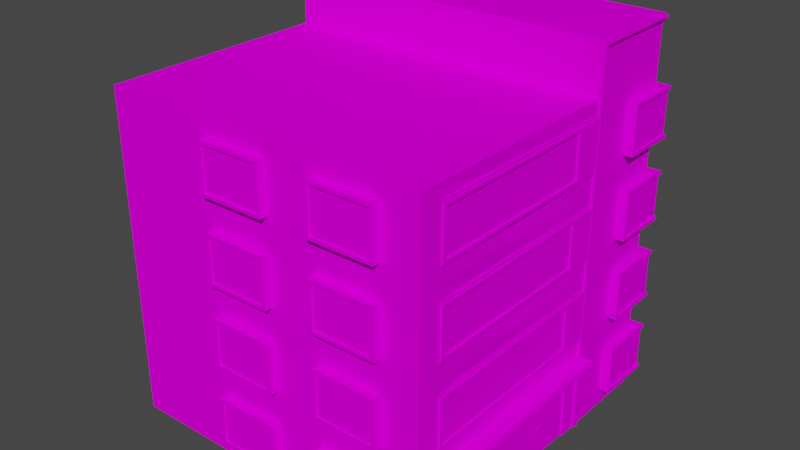 # Source: house15_3.blend  (saved by Blender 2.92.15; exported with 4.5.12 LTS)
import bpy
from mathutils import Matrix  # noqa: F401  (used for matrix-valued properties, if any)

bpy.ops.wm.read_factory_settings(use_empty=True)
scene = bpy.context.scene
scene.name = 'Scene'

# ---- collections
col_collection = bpy.data.collections.new('Collection'); scene.collection.children.link(col_collection)

# ---- images (referenced by path relative to the original .blend; pixels are not part of the script)
import os
ASSET_DIR = os.environ.get("B2B_ASSET_DIR", "")  # directory of the original .blend (textures are referenced by path, not embedded)
HERE = os.path.dirname(os.path.abspath(__file__))  # packed textures are extracted next to this script under _unpacked/

def load_image(name, relpath, width, height, colorspace="sRGB"):
    """Load a texture the original file referenced (path relative to the .blend, or extracted next to this script)."""
    p = next((c for c in (os.path.join(HERE, relpath), os.path.join(ASSET_DIR, relpath)) if relpath and os.path.exists(c)), "")
    if p:
        img = bpy.data.images.load(p, check_existing=True)
        img.name = name
    else:  # same state as the original file: an image datablock whose file is absent (Cycles renders it pink)
        img = bpy.data.images.new(name, width, height)
        img.source = "FILE"
        img.filepath = "//" + (relpath or name)
    img.colorspace_settings.name = colorspace
    return img
img_miamiatlas_png_001 = load_image('MiamiAtlas.png.001', 'MiamiAtlas.png', 1024, 1024, 'sRGB')

# ---- materials (node trees are filled in below, after node groups)
mat_house5 = bpy.data.materials.new('house5')
mat_house5.alpha_threshold = 0.0
mat_house5.use_backface_culling = True
mat_house5.use_transparent_shadow = False
mat_house5.line_color = (0.0, 0.0, 0.0, 1.0)

# ---- material node trees
mat_house5.use_nodes = True; mat_house5.node_tree.nodes.clear()
_N = mat_house5.node_tree.nodes; _L = mat_house5.node_tree.links
n0 = _N.new('ShaderNodeOutputMaterial'); n0.name = 'Material Output'; n0.location = (300, 300)
n1 = _N.new('ShaderNodeBsdfPrincipled'); n1.name = 'Principled BSDF'; n1.location = (10, 300)
n1.distribution = 'GGX'
n1.subsurface_method = 'BURLEY'
n1.inputs[2].default_value = 0.4
n1.inputs[3].default_value = 1.45
n1.inputs[13].default_value = 0.0
n1.inputs[27].default_value = (0.0, 0.0, 0.0, 1.0)
n1.inputs[28].default_value = 1.0
n2 = _N.new('ShaderNodeTexImage'); n2.name = 'Image Texture'; n2.location = (-352, 177)
n2.image = img_miamiatlas_png_001
_L.new(n1.outputs[0], n0.inputs[0])
_L.new(n2.outputs[0], n1.inputs[0])
n0.is_active_output = True

# ---- world
world_world = bpy.data.worlds.new('World'); scene.world = world_world
world_world.use_nodes = True; world_world.node_tree.nodes.clear()
_N = world_world.node_tree.nodes; _L = world_world.node_tree.links
n0 = _N.new('ShaderNodeOutputWorld'); n0.name = 'World Output'; n0.location = (300, 300)
n1 = _N.new('ShaderNodeBackground'); n1.name = 'Background'; n1.location = (10, 300)
n1.inputs[0].default_value = (0.05088, 0.05088, 0.05088, 1.0)
_L.new(n1.outputs[0], n0.inputs[0])
n0.is_active_output = True
world_world.color = (0.05088, 0.05088, 0.05088)
world_world.use_sun_shadow = False
world_world.sun_shadow_jitter_overblur = 0.0

# ---- meshes
me_cube = bpy.data.meshes.new('Cube')
me_cube.from_pydata([(-2.868e-07, 3.15, 0.8989), (-2.177e-21, 0.5, 0.4989), (10.0, 2.5, -0.001133), (10.0, 3.113e-06, -0.001133), (10.0, 2.5, 9.999), (10.0, 7.29e-07, 9.999), (-4.768e-07, 5.0, 9.999), (-2.868e-07, 4.35, 0.8989), (10.0, 5.0, -0.001133), (-2.868e-07, 3.15, 6.099), (-2.868e-07, 4.35, 6.099), (-2.177e-21, 7.29e-07, 3.999), (-2.868e-07, 3.15, 3.499), (-2.868e-07, 4.35, 3.499), (2.5, 2.5, 9.999), (2.5, 2.522e-07, 9.999), (-2.384e-07, 4.4, 9.999), (-2.384e-07, 3.1, 9.999), (-2.384e-07, 3.0, 8.499), (-2.384e-07, 4.5, 8.499), (-2.384e-07, 4.4, 8.599), (-2.384e-07, 3.1, 8.599), (10.0, 11.5, 6.999), (-9.537e-07, 11.5, 6.999), (-0.5, 2.5, 6.999), (-4.768e-07, 5.0, -0.001133), (-2.384e-07, 2.0, 0.4989), (-2.384e-07, 2.0, 3.999), (-4.768e-07, 5.0, 3.499), (-2.384e-07, 2.5, 9.999), (-2.177e-21, -7.015e-07, 9.999), (-2.384e-07, 2.0, 6.499), (-2.177e-21, 2.522e-07, 6.499), (-2.384e-07, 2.0, 2.999), (-2.384e-07, 2.5, 6.999), (-2.177e-21, 0.5, 2.999), (-2.177e-21, 2.522e-07, 6.999), (-2.177e-21, 1.683e-06, -0.001133), (-2.177e-21, 7.29e-07, 3.499), (-0.05, 3.1, 3.499), (-0.05, 3.1, 6.149), (-0.05, 4.4, 3.499), (-0.05, 4.4, 6.149), (-0.05, 4.4, 0.8489), (-0.05, 3.1, 0.8489), (-0.05, 4.5, 3.499), (-0.05, 4.5, 6.149), (-0.05, 4.5, 0.7489), (-0.05, 3.0, 3.499), (-0.05, 3.0, 6.149), (-0.05, 3.0, 0.7489), (-0.05, 3.1, 6.999), (-0.05, 4.4, 6.999), (-0.05, 4.5, 6.999), (-0.05, 3.0, 6.999), (0.05, 3.1, 3.499), (-2.868e-07, 3.1, 6.149), (0.05, 4.4, 3.499), (-2.868e-07, 4.4, 6.149), (-2.868e-07, 4.4, 0.8489), (-2.868e-07, 3.1, 0.8489), (-2.384e-07, 4.5, 3.499), (-2.384e-07, 4.5, 6.149), (-2.384e-07, 4.5, 0.7489), (-2.384e-07, 3.0, 3.499), (-2.384e-07, 3.0, 6.149), (-2.384e-07, 3.0, 0.7489), (-2.384e-07, 4.5, 6.999), (-2.384e-07, 3.0, 6.999), (0.05, 1.95, 0.5489), (0.05, 0.55, 0.5489), (0.05, 0.55, 2.949), (0.05, 1.95, 2.949), (-2.384e-07, 4.5, 9.999), (-2.384e-07, 3.0, 9.999), (-0.3, 4.4, 10.3), (-0.3, 3.1, 10.3), (-0.3, 3.0, 8.499), (-0.3, 4.5, 8.499), (-0.3, 4.4, 8.599), (-0.3, 3.1, 8.599), (-0.3, 4.5, 10.3), (-0.3, 3.0, 10.3), (1.4, 4.4, 9.999), (1.4, 3.1, 9.999), (1.5, 4.5, 9.999), (1.5, 3.0, 9.999), (1.4, 4.4, 10.3), (1.4, 3.1, 10.3), (1.5, 4.5, 10.3), (1.5, 3.0, 10.3), (-0.25, 4.4, 10.25), (-0.25, 3.1, 10.25), (-0.25, 4.4, 8.599), (-0.25, 3.1, 8.599), (1.4, 4.4, 10.25), (1.4, 3.1, 10.25), (-0.5, 2.5, -0.001133), (-0.5, 2.5, 3.499), (-0.05, 2.5, 6.999), (-0.05, 2.522e-07, 6.999), (-0.05, 2.5, 7.199), (-0.05, 2.522e-07, 7.199), (-4.768e-07, 5.0, 7.199), (-2.384e-07, 2.5, 7.199), (-2.177e-21, 2.522e-07, 7.199), (-2.384e-07, 2.5, 3.499), (-2.384e-07, 2.5, -0.001133), (2.5, 2.5, 10.05), (2.5, 2.522e-07, 10.05), (2.3, 2.5, 10.05), (2.3, -2.247e-07, 10.05), (2.3, 5.0, 10.05), (2.3, 2.5, 9.999), (2.3, 2.522e-07, 9.999), (2.3, 5.0, 9.999), (-0.5, 2.3, 6.999), (-0.5, 2.3, -0.001133), (-0.5, 2.3, 3.499), (-2.384e-07, 2.3, 6.999), (-2.384e-07, 2.3, -0.001133), (-2.384e-07, 2.3, 3.499), (3.0, 4.4, 0.03886), (3.0, 3.1, 0.03886), (3.1, 4.5, 0.03886), (3.1, 3.0, 0.03886), (3.0, 4.4, -0.2611), (3.0, 3.1, -0.2611), (3.1, 4.5, -0.2611), (3.1, 3.0, -0.2611), (1.195, 4.4, 0.03886), (1.195, 3.1, 0.03886), (1.095, 4.5, 0.03886), (1.095, 3.0, 0.03886), (1.195, 4.4, -0.2611), (1.195, 3.1, -0.2611), (1.095, 4.5, -0.2611), (1.095, 3.0, -0.2611), (3.0, 4.4, -0.2111), (3.0, 3.1, -0.2111), (1.195, 4.4, -0.2111), (1.195, 3.1, -0.2111), (6.5, 4.4, 0.03886), (6.5, 3.1, 0.03886), (6.6, 4.5, 0.03886), (6.6, 3.0, 0.03886), (6.5, 4.4, -0.2611), (6.5, 3.1, -0.2611), (6.6, 4.5, -0.2611), (6.6, 3.0, -0.2611), (4.695, 4.4, 0.03886), (4.695, 3.1, 0.03886), (4.595, 4.5, 0.03886), (4.595, 3.0, 0.03886), (4.695, 4.4, -0.2611), (4.695, 3.1, -0.2611), (4.595, 4.5, -0.2611), (4.595, 3.0, -0.2611), (6.5, 4.4, -0.2111), (6.5, 3.1, -0.2111), (4.695, 4.4, -0.2111), (4.695, 3.1, -0.2111), (0.05, 7.29e-07, 3.999), (0.05, 2.522e-07, 6.499), (0.05, 2.0, 6.499), (0.05, 2.0, 3.999), (0.05, 2.522e-07, 5.249), (0.05, 2.0, 5.249), (0.05, 2.0, 2.999), (0.05, 0.5, 2.999), (0.05, 2.0, 0.4989), (0.05, 0.5, 0.4989), (0.05, 1.95, 4.049), (0.05, 0.05, 4.049), (0.05, 0.05, 5.149), (0.05, 0.05, 6.449), (0.05, 1.95, 6.449), (0.05, 1.95, 5.149), (0.05, 1.95, 5.349), (0.05, 0.05, 5.349), (-5.253e-07, 5.65, 0.8989), (10.0, 5.0, 9.999), (-7.153e-07, 7.5, 9.999), (-5.253e-07, 6.85, 0.8989), (-5.253e-07, 5.65, 6.099), (-5.253e-07, 6.85, 6.099), (10.0, 7.5, -0.001133), (-5.253e-07, 5.65, 3.499), (-5.253e-07, 6.85, 3.499), (2.5, 5.0, 9.999), (10.0, 11.5, 9.999), (2.5, 11.5, 9.999), (-4.768e-07, 6.9, 9.999), (-4.768e-07, 5.6, 9.999), (-4.768e-07, 5.5, 8.499), (-4.768e-07, 7.0, 8.499), (-4.768e-07, 6.9, 8.599), (-4.768e-07, 5.6, 8.599), (-9.537e-07, 11.5, 9.999), (-2.177e-21, 0.6, 8.599), (-2.177e-21, 2.0, 9.999), (-4.768e-07, 5.0, 6.999), (-0.05, 5.6, 3.499), (-0.05, 5.6, 6.149), (-0.05, 6.9, 3.499), (-0.05, 6.9, 6.149), (-0.05, 6.9, 0.8489), (-0.05, 5.6, 0.8489), (-2.177e-21, 2.0, 8.499), (-0.3, 0.6, 10.3), (-0.05, 7.0, 3.499), (-0.05, 7.0, 6.149), (-0.05, 7.0, 0.7489), (-0.3, 0.5, 8.499), (-0.05, 5.5, 3.499), (-0.05, 5.5, 6.149), (-0.05, 5.5, 0.7489), (-2.177e-21, 0.6, 9.999), (-0.05, 5.6, 6.999), (-0.05, 6.9, 6.999), (-0.05, 7.0, 6.999), (-0.05, 5.5, 6.999), (0.05, 5.6, 3.499), (-5.253e-07, 5.6, 6.149), (0.05, 6.9, 3.499), (-5.253e-07, 6.9, 6.149), (-5.253e-07, 6.9, 0.8489), (-5.253e-07, 5.6, 0.8489), (-2.177e-21, 0.5, 8.499), (-2.177e-21, 0.5, 9.999), (-4.768e-07, 7.0, 3.499), (-4.768e-07, 7.0, 6.149), (-4.768e-07, 7.0, 0.7489), (-0.3, 2.0, 8.499), (-4.768e-07, 5.5, 3.499), (-4.768e-07, 5.5, 6.149), (-4.768e-07, 5.5, 0.7489), (-2.177e-21, 1.9, 9.999), (-4.768e-07, 7.0, 6.999), (-4.768e-07, 5.5, 6.999), (-4.768e-07, 7.0, 9.999), (-4.768e-07, 5.5, 9.999), (-0.3, 6.9, 10.3), (-0.3, 5.6, 10.3), (-0.3, 5.5, 8.499), (-0.3, 7.0, 8.499), (-0.3, 6.9, 8.599), (-0.3, 5.6, 8.599), (-0.3, 7.0, 10.3), (-0.3, 5.5, 10.3), (1.4, 6.9, 9.999), (1.4, 5.6, 9.999), (1.5, 7.0, 9.999), (1.5, 5.5, 9.999), (1.4, 6.9, 10.3), (1.4, 5.6, 10.3), (1.5, 7.0, 10.3), (1.5, 5.5, 10.3), (-0.25, 6.9, 10.25), (-0.25, 5.6, 10.25), (-0.25, 6.9, 8.599), (-0.25, 5.6, 8.599), (1.4, 6.9, 10.25), (1.4, 5.6, 10.25), (-0.05, 5.0, 6.999), (-0.05, 5.0, 7.199), (-7.153e-07, 7.5, 7.199), (2.5, 5.0, 10.05), (2.5, 7.5, 10.05), (2.3, 7.5, 9.999), (3.0, 6.9, 0.03886), (3.0, 5.6, 0.03886), (3.1, 7.0, 0.03886), (3.1, 5.5, 0.03886), (3.0, 6.9, -0.2611), (3.0, 5.6, -0.2611), (3.1, 7.0, -0.2611), (3.1, 5.5, -0.2611), (1.195, 6.9, 0.03886), (1.195, 5.6, 0.03886), (1.095, 7.0, 0.03886), (1.095, 5.5, 0.03886), (1.195, 6.9, -0.2611), (1.195, 5.6, -0.2611), (1.095, 7.0, -0.2611), (1.095, 5.5, -0.2611), (3.0, 6.9, -0.2111), (3.0, 5.6, -0.2111), (1.195, 6.9, -0.2111), (1.195, 5.6, -0.2111), (6.5, 6.9, 0.03886), (6.5, 5.6, 0.03886), (6.6, 7.0, 0.03886), (6.6, 5.5, 0.03886), (6.5, 6.9, -0.2611), (6.5, 5.6, -0.2611), (6.6, 7.0, -0.2611), (6.6, 5.5, -0.2611), (4.695, 6.9, 0.03886), (4.695, 5.6, 0.03886), (4.595, 7.0, 0.03886), (4.595, 5.5, 0.03886), (4.695, 6.9, -0.2611), (4.695, 5.6, -0.2611), (4.595, 7.0, -0.2611), (4.595, 5.5, -0.2611), (6.5, 6.9, -0.2111), (6.5, 5.6, -0.2111), (4.695, 6.9, -0.2111), (4.695, 5.6, -0.2111), (-2.177e-21, 1.9, 8.599), (-0.3, 1.9, 10.3), (-7.637e-07, 8.15, 0.8989), (10.0, 7.5, 9.999), (-9.537e-07, 10.0, 9.999), (10.0, 10.0, 9.999), (-7.637e-07, 9.35, 0.8989), (10.0, 10.0, -0.001133), (-7.637e-07, 8.15, 6.099), (-7.637e-07, 9.35, 6.099), (10.0, 10.0, 6.999), (-7.637e-07, 8.15, 3.499), (-7.637e-07, 9.35, 3.499), (2.5, 7.5, 9.999), (2.5, 10.0, 9.999), (-7.153e-07, 9.4, 9.999), (-7.153e-07, 8.1, 9.999), (-7.153e-07, 8.0, 8.499), (-7.153e-07, 9.5, 8.499), (-7.153e-07, 9.4, 8.599), (-7.153e-07, 8.1, 8.599), (-9.537e-07, 10.0, -0.001133), (-9.537e-07, 10.0, 3.499), (-7.153e-07, 7.5, 6.999), (-0.05, 8.1, 3.499), (-0.05, 8.1, 6.149), (-0.05, 9.4, 3.499), (-0.05, 9.4, 6.149), (-0.05, 9.4, 0.8489), (-0.05, 8.1, 0.8489), (-0.05, 9.5, 3.499), (-0.05, 9.5, 6.149), (-0.05, 9.5, 0.7489), (-0.05, 8.0, 3.499), (-0.05, 8.0, 6.149), (-0.05, 8.0, 0.7489), (-0.05, 8.1, 6.999), (-0.05, 9.4, 6.999), (-0.05, 9.5, 6.999), (-0.05, 8.0, 6.999), (0.05, 8.1, 3.499), (-7.637e-07, 8.1, 6.149), (0.05, 9.4, 3.499), (-7.637e-07, 9.4, 6.149), (-7.637e-07, 9.4, 0.8489), (-7.637e-07, 8.1, 0.8489), (-7.153e-07, 9.5, 3.499), (-7.153e-07, 9.5, 6.149), (-7.153e-07, 9.5, 0.7489), (-7.153e-07, 8.0, 3.499), (-7.153e-07, 8.0, 6.149), (-7.153e-07, 8.0, 0.7489), (-7.153e-07, 9.5, 6.999), (-7.153e-07, 8.0, 6.999), (-7.153e-07, 9.5, 9.999), (-7.153e-07, 8.0, 9.999), (-0.3, 9.4, 10.3), (-0.3, 8.1, 10.3), (-0.3, 8.0, 8.499), (-0.3, 9.5, 8.499), (-0.3, 9.4, 8.599), (-0.3, 8.1, 8.599), (-0.3, 9.5, 10.3), (-0.3, 8.0, 10.3), (1.4, 9.4, 9.999), (1.4, 8.1, 9.999), (1.5, 9.5, 9.999), (1.5, 8.0, 9.999), (1.4, 9.4, 10.3), (1.4, 8.1, 10.3), (1.5, 9.5, 10.3), (1.5, 8.0, 10.3), (-0.25, 9.4, 10.25), (-0.25, 8.1, 10.25), (-0.25, 9.4, 8.599), (-0.25, 8.1, 8.599), (1.4, 9.4, 10.25), (1.4, 8.1, 10.25), (-9.537e-07, 10.0, 6.999), (-0.05, 10.0, 6.999), (-0.05, 7.5, 6.999), (-0.05, 10.0, 7.199), (-0.05, 7.5, 7.199), (-7.153e-07, 10.0, 7.199), (-7.153e-07, 7.5, 3.499), (-7.153e-07, 7.5, -0.001133), (2.5, 10.0, 10.05), (2.3, 7.5, 10.05), (2.3, 10.0, 10.05), (2.3, 10.0, 9.999), (3.0, 9.4, 0.03886), (3.0, 8.1, 0.03886), (3.1, 9.5, 0.03886), (3.1, 8.0, 0.03886), (3.0, 9.4, -0.2611), (3.0, 8.1, -0.2611), (3.1, 9.5, -0.2611), (3.1, 8.0, -0.2611), (1.195, 9.4, 0.03886), (1.195, 8.1, 0.03886), (1.095, 9.5, 0.03886), (1.095, 8.0, 0.03886), (1.195, 9.4, -0.2611), (1.195, 8.1, -0.2611), (1.095, 9.5, -0.2611), (1.095, 8.0, -0.2611), (3.0, 9.4, -0.2111), (3.0, 8.1, -0.2111), (1.195, 9.4, -0.2111), (1.195, 8.1, -0.2111), (6.5, 9.4, 0.03886), (6.5, 8.1, 0.03886), (6.6, 9.5, 0.03886), (6.6, 8.0, 0.03886), (6.5, 9.4, -0.2611), (6.5, 8.1, -0.2611), (6.6, 9.5, -0.2611), (6.6, 8.0, -0.2611), (4.695, 9.4, 0.03886), (4.695, 8.1, 0.03886), (4.595, 9.5, 0.03886), (4.595, 8.0, 0.03886), (4.695, 9.4, -0.2611), (4.695, 8.1, -0.2611), (4.595, 9.5, -0.2611), (4.595, 8.0, -0.2611), (6.5, 9.4, -0.2111), (6.5, 8.1, -0.2111), (4.695, 9.4, -0.2111), (4.695, 8.1, -0.2111), (-0.05, 11.5, 6.999), (-0.05, 11.5, 10.05), (2.5, 11.5, 10.05), (-0.05, 11.3, 7.199), (-0.05, 11.3, 10.05), (2.3, 11.3, 10.05), (-9.537e-07, 11.3, 7.199), (-9.537e-07, 11.3, 9.999), (2.3, 11.3, 9.999), (-9.537e-07, 11.3, 9.999), (0.05, 0.8, 5.339), (0.05, 1.0, 5.339), (0.05, 0.8, 5.259), (0.05, 1.0, 5.259), (0.02, 0.8, 5.339), (0.02, 1.0, 5.339), (0.02, 0.8, 5.259), (0.02, 1.0, 5.259), (0.04, 0.8, 5.239), (0.04, 1.0, 5.239), (0.04, 0.8, 5.159), (0.04, 1.0, 5.159), (0.01, 0.8, 5.239), (0.01, 1.0, 5.239), (0.01, 0.8, 5.159), (0.01, 1.0, 5.159), (-0.55, 2.43, 7.049), (-2.384e-07, 2.43, 7.049), (-0.55, 2.43, -0.05113), (-0.3, 0.6, 8.599), (-2.384e-07, 2.43, -0.05113), (-0.55, 2.37, 7.049), (-0.55, 2.37, -0.05113), (-0.3, 1.9, 8.599), (-2.384e-07, 2.37, 7.049), (-2.384e-07, 2.37, -0.05113), (-0.1, 2.5, 7.069), (-0.1, 2.522e-07, 7.069), (-0.1, 2.5, 7.129), (-0.1, 2.522e-07, 7.129), (2.43, 2.5, 10.1), (2.43, 2.522e-07, 10.1), (2.37, 2.5, 10.1), (2.37, -2.247e-07, 10.1), (2.37, 5.0, 10.1), (-0.1, 5.0, 7.069), (-0.1, 5.0, 7.129), (2.43, 5.0, 10.1), (2.43, 7.5, 10.1), (-0.1, 10.0, 7.069), (-0.1, 7.5, 7.069), (-0.1, 10.0, 7.129), (-0.1, 7.5, 7.129), (2.43, 10.0, 10.1), (2.37, 7.5, 10.1), (2.37, 10.0, 10.1), (-0.1, 11.43, 7.069), (-0.1, 11.43, 10.1), (2.43, 11.43, 10.1), (-0.1, 11.37, 7.129), (-0.1, 11.37, 10.1), (2.37, 11.37, 10.1), (-0.025, 4.53, 0.7489), (1.4, 1.9, 9.999), (-0.3, 0.5, 10.3), (-0.3, 2.0, 10.3), (-0.025, 4.53, 6.999), (-0.025, 4.58, 0.7489), (1.5, 0.5, 9.999), (1.5, 2.0, 9.999), (1.4, 0.6, 9.999), (-0.025, 4.58, 6.999), (-0.025, 7.03, 0.7489), (1.5, 2.0, 10.3), (1.4, 0.6, 10.3), (1.4, 1.9, 10.3), (-0.025, 7.03, 6.999), (-0.025, 7.08, 0.7489), (-0.25, 0.6, 10.25), (-0.25, 1.9, 10.25), (1.5, 0.5, 10.3), (-0.025, 7.08, 6.999), (-0.025, 9.53, 0.7489), (-0.025, 9.53, 6.999), (-0.025, 9.58, 0.7489), (-0.025, 9.58, 6.999), (-0.02, 4.53, 8.499), (-0.02, 4.53, 10.02), (1.5, 4.53, 10.02), (-0.02, 7.03, 8.499), (-0.02, 7.03, 10.02), (1.5, 7.03, 10.02), (-0.02, 9.53, 8.499), (-0.02, 9.53, 10.02), (1.5, 9.53, 10.02), (-0.02, 4.58, 8.499), (-0.02, 4.58, 10.02), (1.5, 4.58, 10.02), (-0.02, 7.08, 8.499), (-0.02, 7.08, 10.02), (1.5, 7.08, 10.02), (-0.02, 9.58, 8.499), (-0.02, 9.58, 10.02), (1.5, 9.58, 10.02), (-0.25, 1.9, 8.599), (-0.25, 0.6, 8.599), (1.4, 1.9, 10.25), (1.4, 0.6, 10.25), (-0.02, 2.03, 8.499), (-0.02, 2.03, 10.02), (1.5, 2.03, 10.02), (-0.02, 2.08, 8.499), (-0.02, 2.08, 10.02), (1.5, 2.08, 10.02), (3.0, 1.9, 0.03886), (3.0, 0.6, 0.03886), (3.1, 2.0, 0.03886), (3.1, 0.5, 0.03886), (3.0, 1.9, -0.2611), (3.0, 0.6, -0.2611), (3.1, 2.0, -0.2611), (3.1, 0.5, -0.2611), (1.195, 1.9, 0.03886), (1.195, 0.6, 0.03886), (1.095, 2.0, 0.03886), (1.095, 0.5, 0.03886), (1.195, 1.9, -0.2611), (1.195, 0.6, -0.2611), (1.095, 2.0, -0.2611), (1.095, 0.5, -0.2611), (3.0, 1.9, -0.2111), (3.0, 0.6, -0.2111), (1.195, 1.9, -0.2111), (1.195, 0.6, -0.2111), (6.5, 1.9, 0.03886), (6.5, 0.6, 0.03886), (6.6, 2.0, 0.03886), (6.6, 0.5, 0.03886), (6.5, 1.9, -0.2611), (6.5, 0.6, -0.2611), (6.6, 2.0, -0.2611), (6.6, 0.5, -0.2611), (4.695, 1.9, 0.03886), (4.695, 0.6, 0.03886), (4.595, 2.0, 0.03886), (4.595, 0.5, 0.03886), (4.695, 1.9, -0.2611), (4.695, 0.6, -0.2611), (4.595, 2.0, -0.2611), (4.595, 0.5, -0.2611), (6.5, 1.9, -0.2111), (6.5, 0.6, -0.2111), (4.695, 1.9, -0.2111), (4.695, 0.6, -0.2111)], [], [(3, 37, 107, 2), (14, 189, 6, 29), (2, 8, 181, 4), (12, 13, 7, 0), (29, 6, 201, 34), (35, 169, 171, 1), (5, 3, 2, 4), (9, 10, 13, 12), (4, 181, 189, 14), (30, 15, 14, 29), (15, 5, 4, 14), (107, 25, 8, 2), (55, 106, 34, 56), (58, 201, 28, 57), (56, 34, 201, 58), (59, 25, 107, 60), (60, 107, 106, 55), (57, 28, 25, 59), (31, 34, 106, 27), (32, 36, 34, 31), (27, 106, 38, 11), (26, 107, 37, 1), (1, 37, 38, 35), (33, 106, 107, 26), (35, 38, 106, 33), (41, 45, 47, 43), (42, 46, 45, 41), (39, 44, 50, 48), (40, 39, 48, 49), (47, 50, 44, 43), (40, 49, 54, 51), (42, 52, 53, 46), (58, 56, 40, 42), (39, 40, 56, 55), (53, 67, 62, 46), (41, 57, 58, 42), (44, 39, 55, 60), (49, 48, 64, 65), (43, 59, 57, 41), (48, 50, 66, 64), (46, 62, 61, 45), (40, 51, 52, 42), (45, 61, 63, 47), (44, 60, 59, 43), (54, 49, 65, 68), (47, 63, 66, 50), (173, 174, 177, 172), (70, 71, 72, 69), (11, 162, 165, 27), (26, 170, 168, 33), (27, 165, 164, 31), (33, 168, 169, 35), (31, 164, 163, 32), (1, 171, 170, 26), (17, 21, 80, 76), (19, 78, 81, 73), (18, 74, 82, 77), (16, 75, 79, 20), (81, 78, 79, 75), (82, 76, 80, 77), (79, 78, 77, 80), (19, 18, 77, 78), (80, 21, 20, 79), (86, 90, 82, 74), (84, 17, 76, 88), (85, 73, 81, 89), (83, 87, 75, 16), (81, 75, 87, 89), (82, 90, 88, 76), (84, 88, 87, 83), (86, 85, 89, 90), (90, 89, 87, 88), (91, 92, 96, 95), (94, 92, 91, 93), (36, 100, 99, 34), (201, 34, 99, 264), (100, 102, 101, 99), (264, 99, 101, 265), (102, 105, 104, 101), (265, 101, 104, 103), (15, 14, 108, 109), (189, 267, 108, 14), (109, 108, 110, 111), (267, 112, 110, 108), (111, 110, 113, 114), (112, 115, 113, 110), (34, 106, 98, 24), (106, 107, 97, 98), (98, 97, 117, 118), (24, 98, 118, 116), (118, 117, 120, 121), (116, 118, 121, 119), (24, 116, 119, 34), (107, 120, 117, 97), (133, 137, 129, 125), (131, 123, 127, 135), (132, 124, 128, 136), (130, 134, 126, 122), (128, 126, 134, 136), (129, 137, 135, 127), (131, 135, 134, 130), (133, 132, 136, 137), (137, 136, 134, 135), (138, 139, 141, 140), (128, 124, 125, 129), (123, 122, 126, 127), (126, 128, 129, 127), (153, 157, 149, 145), (151, 143, 147, 155), (152, 144, 148, 156), (150, 154, 146, 142), (148, 146, 154, 156), (149, 157, 155, 147), (151, 155, 154, 150), (153, 152, 156, 157), (157, 156, 154, 155), (158, 159, 161, 160), (148, 144, 145, 149), (143, 142, 146, 147), (146, 148, 149, 147), (179, 175, 176, 178), (71, 169, 168, 72), (72, 168, 170, 69), (70, 171, 169, 71), (12, 55, 56, 9), (10, 58, 57, 13), (9, 56, 58, 10), (7, 59, 60, 0), (0, 60, 55, 12), (13, 57, 59, 7), (69, 170, 171, 70), (172, 165, 162, 173), (179, 166, 163, 175), (175, 163, 164, 176), (176, 164, 167, 178), (173, 162, 166, 174), (177, 167, 165, 172), (166, 179, 178, 167), (177, 174, 166, 167), (189, 323, 182, 6), (8, 186, 313, 181), (187, 188, 183, 180), (6, 182, 333, 201), (324, 191, 198, 314), (184, 185, 188, 187), (314, 198, 23, 388), (22, 320, 388, 23), (181, 313, 323, 189), (23, 191, 190, 22), (25, 395, 186, 8), (222, 28, 201, 223), (225, 333, 394, 224), (223, 201, 333, 225), (228, 229, 504, 213), (226, 395, 25, 227), (227, 25, 28, 222), (224, 394, 395, 226), (237, 311, 473, 310), (503, 515, 311, 237), (509, 200, 505, 513), (204, 210, 212, 206), (205, 211, 210, 204), (202, 207, 216, 214), (203, 202, 214, 215), (505, 233, 473, 311), (208, 233, 505, 200), (212, 216, 207, 206), (510, 217, 209, 514), (203, 215, 221, 218), (205, 219, 220, 211), (225, 223, 203, 205), (508, 520, 504, 229), (202, 203, 223, 222), (220, 238, 231, 211), (469, 199, 310, 473), (204, 224, 225, 205), (504, 209, 469, 213), (207, 202, 222, 227), (215, 214, 234, 235), (206, 226, 224, 204), (217, 199, 469, 209), (214, 216, 236, 234), (211, 231, 230, 210), (203, 218, 219, 205), (210, 230, 232, 212), (207, 227, 226, 206), (221, 215, 235, 239), (212, 232, 236, 216), (193, 197, 247, 243), (195, 245, 248, 240), (194, 241, 249, 244), (192, 242, 246, 196), (248, 245, 246, 242), (249, 243, 247, 244), (246, 245, 244, 247), (195, 194, 244, 245), (247, 197, 196, 246), (253, 257, 249, 241), (251, 193, 243, 255), (252, 240, 248, 256), (250, 254, 242, 192), (248, 242, 254, 256), (249, 257, 255, 243), (251, 255, 254, 250), (253, 252, 256, 257), (257, 256, 254, 255), (258, 259, 263, 262), (261, 259, 258, 260), (333, 201, 264, 390), (390, 264, 265, 392), (392, 265, 103, 266), (323, 268, 267, 189), (268, 397, 112, 267), (397, 269, 115, 112), (281, 285, 277, 273), (279, 271, 275, 283), (280, 272, 276, 284), (278, 282, 274, 270), (276, 274, 282, 284), (277, 285, 283, 275), (279, 283, 282, 278), (281, 280, 284, 285), (285, 284, 282, 283), (286, 287, 289, 288), (276, 272, 273, 277), (271, 270, 274, 275), (274, 276, 277, 275), (301, 305, 297, 293), (299, 291, 295, 303), (300, 292, 296, 304), (298, 302, 294, 290), (296, 294, 302, 304), (297, 305, 303, 295), (299, 303, 302, 298), (301, 300, 304, 305), (305, 304, 302, 303), (306, 307, 309, 308), (296, 292, 293, 297), (291, 290, 294, 295), (294, 296, 297, 295), (23, 198, 191), (187, 222, 223, 184), (185, 225, 224, 188), (184, 223, 225, 185), (208, 228, 213, 233), (183, 226, 227, 180), (180, 227, 222, 187), (188, 224, 226, 183), (473, 233, 213, 469), (323, 324, 314, 182), (331, 388, 320, 317), (321, 322, 316, 312), (182, 314, 388, 333), (186, 317, 315, 313), (318, 319, 322, 321), (313, 315, 324, 323), (315, 190, 191, 324), (395, 331, 317, 186), (350, 394, 333, 351), (353, 388, 332, 352), (351, 333, 388, 353), (354, 331, 395, 355), (355, 395, 394, 350), (352, 332, 331, 354), (336, 340, 342, 338), (337, 341, 340, 336), (334, 339, 345, 343), (335, 334, 343, 344), (342, 345, 339, 338), (335, 344, 349, 346), (337, 347, 348, 341), (353, 351, 335, 337), (334, 335, 351, 350), (348, 362, 357, 341), (336, 352, 353, 337), (339, 334, 350, 355), (344, 343, 359, 360), (338, 354, 352, 336), (343, 345, 361, 359), (341, 357, 356, 340), (335, 346, 347, 337), (340, 356, 358, 342), (339, 355, 354, 338), (349, 344, 360, 363), (342, 358, 361, 345), (326, 330, 371, 367), (328, 369, 372, 364), (327, 365, 373, 368), (325, 366, 370, 329), (372, 369, 370, 366), (373, 367, 371, 368), (370, 369, 368, 371), (328, 327, 368, 369), (371, 330, 329, 370), (377, 381, 373, 365), (375, 326, 367, 379), (376, 364, 372, 380), (374, 378, 366, 325), (372, 366, 378, 380), (373, 381, 379, 367), (375, 379, 378, 374), (377, 376, 380, 381), (381, 380, 378, 379), (382, 383, 387, 386), (385, 383, 382, 384), (388, 333, 390, 389), (389, 390, 392, 391), (391, 392, 266, 393), (324, 396, 268, 323), (396, 398, 397, 268), (398, 399, 269, 397), (411, 415, 407, 403), (409, 401, 405, 413), (410, 402, 406, 414), (408, 412, 404, 400), (406, 404, 412, 414), (407, 415, 413, 405), (409, 413, 412, 408), (411, 410, 414, 415), (415, 414, 412, 413), (416, 417, 419, 418), (406, 402, 403, 407), (401, 400, 404, 405), (404, 406, 407, 405), (431, 435, 427, 423), (429, 421, 425, 433), (430, 422, 426, 434), (428, 432, 424, 420), (426, 424, 432, 434), (427, 435, 433, 425), (429, 433, 432, 428), (431, 430, 434, 435), (435, 434, 432, 433), (436, 437, 439, 438), (426, 422, 423, 427), (421, 420, 424, 425), (424, 426, 427, 425), (320, 22, 190, 315), (321, 350, 351, 318), (319, 353, 352, 322), (318, 351, 353, 319), (316, 354, 355, 312), (312, 355, 350, 321), (322, 352, 354, 316), (23, 440, 441, 198), (198, 441, 442, 191), (441, 444, 445, 442), (440, 443, 444, 441), (443, 446, 447, 444), (444, 449, 448, 445), (191, 442, 396, 324), (398, 396, 442, 445), (399, 398, 445, 448), (391, 393, 446, 443), (388, 389, 440, 23), (389, 391, 443, 440), (452, 456, 457, 453), (456, 454, 455, 457), (454, 450, 451, 455), (452, 450, 454, 456), (457, 455, 451, 453), (460, 464, 465, 461), (464, 462, 463, 465), (462, 458, 459, 463), (460, 458, 462, 464), (465, 463, 459, 461), (36, 30, 29, 34), (505, 311, 515, 513), (466, 468, 472, 471), (466, 471, 474, 467), (470, 475, 472, 468), (477, 479, 478, 476), (485, 476, 478, 486), (481, 480, 482, 483), (487, 484, 482, 480), (490, 485, 486, 492), (488, 494, 484, 487), (489, 490, 492, 491), (493, 495, 494, 488), (497, 500, 501, 498), (496, 499, 500, 497), (495, 493, 498, 501), (489, 491, 499, 496), (506, 511, 507, 502), (508, 509, 513, 520), (510, 514, 515, 503), (504, 520, 514, 209), (516, 521, 517, 512), (545, 518, 519, 544), (519, 518, 547, 546), (520, 513, 515, 514), (523, 525, 524, 522), (528, 537, 536, 527), (532, 533, 542, 541), (529, 530, 539, 538), (526, 527, 536, 535), (534, 543, 542, 533), (531, 540, 539, 530), (550, 553, 552, 549), (548, 549, 552, 551), (565, 569, 561, 557), (563, 555, 559, 567), (564, 556, 560, 568), (562, 566, 558, 554), (560, 558, 566, 568), (561, 569, 567, 559), (563, 567, 566, 562), (565, 564, 568, 569), (569, 568, 566, 567), (570, 571, 573, 572), (560, 556, 557, 561), (555, 554, 558, 559), (558, 560, 561, 559), (585, 589, 581, 577), (583, 575, 579, 587), (584, 576, 580, 588), (582, 586, 578, 574), (580, 578, 586, 588), (581, 589, 587, 579), (583, 587, 586, 582), (585, 584, 588, 589), (589, 588, 586, 587), (590, 591, 593, 592), (580, 576, 577, 581), (575, 574, 578, 579), (578, 580, 581, 579)])
_uv = me_cube.uv_layers.new(name='UVMap')
_uv.uv.foreach_set('vector', [0.3515, 0.8928, 0.2692, 0.8928, 0.2692, 0.9751, 0.3515, 0.9751, 0.3918, 0.7676, 0.3918, 0.8574, 0.4815, 0.8574, 0.4815, 0.7676, 0.2692, 0.8928, 0.2692, 0.9614, 0.3515, 0.9614, 0.3515, 0.8928, 1.77e-05, 0.25, 0.25, 0.25, 0.25, 1.875e-05, 1.776e-05, 1.878e-05, 0.4815, 0.8424, 0.4815, 0.7676, 0.3918, 0.7676, 0.3918, 0.8424, 0.4777, 0.774, 0.4777, 0.7723, 0.3891, 0.7723, 0.3891, 0.774, 0.2692, 0.9614, 0.3515, 0.9614, 0.3515, 0.8928, 0.2692, 0.8928, 0.25, 0.25, 0.5, 0.25, 0.5, 1.806e-05, 0.25, 1.809e-05, 0.3515, 0.8928, 0.2692, 0.8928, 0.2692, 0.9751, 0.3515, 0.9751, 0.4815, 0.7676, 0.3918, 0.7676, 0.3918, 0.8574, 0.4815, 0.8574, 0.3515, 0.8928, 0.2692, 0.8928, 0.2692, 0.9751, 0.3515, 0.9751, 0.2692, 0.8928, 0.2692, 0.9751, 0.3515, 0.9751, 0.3515, 0.8928, 0.2833, 0.9128, 0.2692, 0.8928, 0.2692, 0.9751, 0.2833, 0.9551, 0.3139, 0.9551, 0.328, 0.9751, 0.328, 0.8928, 0.3139, 0.9128, 0.2833, 0.9551, 0.2692, 0.9751, 0.328, 0.9751, 0.3139, 0.9551, 0.3315, 0.9375, 0.3515, 0.9516, 0.3515, 0.8928, 0.3315, 0.9069, 0.3315, 0.9069, 0.3515, 0.8928, 0.2692, 0.8928, 0.2892, 0.9069, 0.2892, 0.9375, 0.2692, 0.9516, 0.3515, 0.9516, 0.3315, 0.9375, 0.4444, 0.8476, 0.4572, 0.8605, 0.4572, 0.7707, 0.4444, 0.7835, 0.3931, 0.8476, 0.3931, 0.8605, 0.4572, 0.8605, 0.4444, 0.8476, 0.4444, 0.7835, 0.4572, 0.7707, 0.3931, 0.7707, 0.3931, 0.7835, 0.4059, 0.8476, 0.3931, 0.8605, 0.4572, 0.8605, 0.4444, 0.8476, 0.4444, 0.8476, 0.4572, 0.8605, 0.4572, 0.7707, 0.4444, 0.7835, 0.4059, 0.7835, 0.3931, 0.7707, 0.3931, 0.8605, 0.4059, 0.8476, 0.4444, 0.7835, 0.4572, 0.7707, 0.3931, 0.7707, 0.4059, 0.7835, 0.3146, 0.7709, 0.3124, 0.7709, 0.3124, 0.8134, 0.3146, 0.8112, 0.3137, 0.7688, 0.3102, 0.7688, 0.3102, 0.8311, 0.3137, 0.8311, 0.3134, 0.7688, 0.3134, 0.8278, 0.3101, 0.8311, 0.3101, 0.7688, 0.3137, 0.7688, 0.3137, 0.8311, 0.3102, 0.8311, 0.3102, 0.7688, 0.3115, 0.7709, 0.3115, 0.8134, 0.3143, 0.8106, 0.3143, 0.7738, 0.3157, 0.8134, 0.3108, 0.8134, 0.3108, 0.7709, 0.3157, 0.7709, 0.3083, 0.7709, 0.3083, 0.8134, 0.3132, 0.8134, 0.3132, 0.7709, 0.2938, 0.9176, 0.2938, 0.9602, 0.2922, 0.9602, 0.2922, 0.9176, 0.3137, 0.8311, 0.3137, 0.7688, 0.3154, 0.7688, 0.3154, 0.8311, 0.3132, 0.8134, 0.3157, 0.8134, 0.3157, 0.7709, 0.3132, 0.7709, 0.3137, 0.8311, 0.3154, 0.8311, 0.3154, 0.7688, 0.3137, 0.7688, 0.3134, 0.8278, 0.3134, 0.7688, 0.3151, 0.7688, 0.3151, 0.8278, 0.3102, 0.7688, 0.3102, 0.8311, 0.3085, 0.8311, 0.3085, 0.7688, 0.3146, 0.8112, 0.3157, 0.8112, 0.3157, 0.7709, 0.3146, 0.7709, 0.3101, 0.7688, 0.3101, 0.8311, 0.3085, 0.8311, 0.3085, 0.7688, 0.3102, 0.7688, 0.3085, 0.7688, 0.3085, 0.8311, 0.3102, 0.8311, 0.3206, 0.9598, 0.2935, 0.9598, 0.2935, 0.9183, 0.3206, 0.9183, 0.3124, 0.7709, 0.3113, 0.7709, 0.3113, 0.8134, 0.3124, 0.8134, 0.3143, 0.8106, 0.3157, 0.8106, 0.3157, 0.7738, 0.3143, 0.7738, 0.3122, 0.7688, 0.3122, 0.8311, 0.3085, 0.8311, 0.3085, 0.7688, 0.3115, 0.7709, 0.3101, 0.7709, 0.3101, 0.8134, 0.3115, 0.8134, 1.216e-05, 0.25, 0.25, 0.25, 0.25, 0.0001119, 1.222e-05, 0.0001119, 1.806e-05, 5.29e-05, 1.806e-05, 0.25, 0.25, 0.25, 0.25, 5.287e-05, 0.3913, 0.7723, 0.3891, 0.7723, 0.3891, 0.8609, 0.3913, 0.8609, 0.3891, 0.8609, 0.3908, 0.8609, 0.3908, 0.7723, 0.3891, 0.7723, 0.3891, 0.8609, 0.3908, 0.8609, 0.3908, 0.7723, 0.3891, 0.7723, 0.3891, 0.8609, 0.392, 0.8609, 0.392, 0.7723, 0.3891, 0.7723, 0.3891, 0.8609, 0.3913, 0.8609, 0.3913, 0.7723, 0.3891, 0.7723, 0.3891, 0.8609, 0.392, 0.8609, 0.392, 0.7723, 0.3891, 0.7723, 0.3467, 0.7719, 0.3467, 0.809, 0.3387, 0.809, 0.3387, 0.764, 0.3387, 0.809, 0.3462, 0.809, 0.3462, 0.764, 0.3387, 0.7715, 0.3387, 0.809, 0.3387, 0.7715, 0.3462, 0.764, 0.3462, 0.809, 0.3467, 0.7719, 0.3387, 0.764, 0.3387, 0.809, 0.3467, 0.809, 0.3386, 0.7829, 0.3386, 0.8231, 0.3408, 0.8208, 0.3408, 0.7829, 0.3386, 0.7829, 0.3408, 0.7829, 0.3408, 0.8208, 0.3386, 0.8231, 0.3417, 0.767, 0.3387, 0.764, 0.3387, 0.809, 0.3417, 0.806, 0.3387, 0.764, 0.3387, 0.809, 0.3477, 0.809, 0.3477, 0.764, 0.3386, 0.7829, 0.3478, 0.7829, 0.3478, 0.8231, 0.3386, 0.8231, 0.3462, 0.764, 0.3387, 0.764, 0.3387, 0.809, 0.3462, 0.8015, 0.3467, 0.764, 0.3467, 0.801, 0.3387, 0.809, 0.3387, 0.764, 0.3462, 0.764, 0.3462, 0.8015, 0.3387, 0.809, 0.3387, 0.764, 0.3467, 0.764, 0.3387, 0.764, 0.3387, 0.809, 0.3467, 0.801, 0.3412, 0.764, 0.3387, 0.764, 0.3387, 0.8065, 0.3412, 0.809, 0.3412, 0.764, 0.3412, 0.809, 0.3387, 0.8065, 0.3387, 0.764, 0.3386, 0.7829, 0.3478, 0.7829, 0.3478, 0.8231, 0.3386, 0.8231, 0.3477, 0.809, 0.3477, 0.764, 0.3387, 0.764, 0.3387, 0.809, 0.3387, 0.809, 0.3387, 0.764, 0.3417, 0.767, 0.3417, 0.806, 0.25, 0.25, 2.003e-05, 0.25, 1.991e-05, 1.842e-05, 0.25, 1.833e-05, 2.009e-05, 1.836e-05, 1.997e-05, 0.25, 0.25, 0.25, 0.25, 1.839e-05, 0.3085, 0.8569, 0.3102, 0.8569, 0.3102, 0.7686, 0.3085, 0.7686, 0.3085, 0.8569, 0.3085, 0.7686, 0.3102, 0.7686, 0.3102, 0.8569, 0.3085, 0.8569, 0.3155, 0.8569, 0.3155, 0.7686, 0.3085, 0.7686, 0.3155, 0.7686, 0.3155, 0.8569, 0.3085, 0.8569, 0.3085, 0.7686, 0.3085, 0.8569, 0.3102, 0.8569, 0.3102, 0.7686, 0.3085, 0.7686, 0.3085, 0.8569, 0.3085, 0.7686, 0.3102, 0.7686, 0.3102, 0.8569, 0.3085, 0.8569, 0.3085, 0.7686, 0.3102, 0.7686, 0.3102, 0.8569, 0.3085, 0.8569, 0.3102, 0.8569, 0.3102, 0.7686, 0.3085, 0.7686, 0.3085, 0.8569, 0.3085, 0.7686, 0.3155, 0.7686, 0.3155, 0.8569, 0.3155, 0.7686, 0.3085, 0.7686, 0.3085, 0.8569, 0.3155, 0.8569, 0.3085, 0.8569, 0.3085, 0.7686, 0.3102, 0.7686, 0.3102, 0.8569, 0.3085, 0.8569, 0.3102, 0.8569, 0.3102, 0.7686, 0.3085, 0.7686, 0.3388, 0.8203, 0.3388, 0.7594, 0.3475, 0.7594, 0.3475, 0.8203, 0.3388, 0.8203, 0.3388, 0.7594, 0.3475, 0.7594, 0.3475, 0.8203, 0.343, 0.8551, 0.343, 0.7697, 0.3478, 0.7697, 0.3478, 0.8551, 0.343, 0.8551, 0.343, 0.7697, 0.3478, 0.7697, 0.3478, 0.8551, 0.3479, 0.7844, 0.3479, 0.8498, 0.3385, 0.8498, 0.3385, 0.7844, 0.3479, 0.7844, 0.3479, 0.8498, 0.3385, 0.8498, 0.3385, 0.7844, 0.3478, 0.7723, 0.3436, 0.7723, 0.3436, 0.7618, 0.3478, 0.7618, 0.3436, 0.7618, 0.3478, 0.7618, 0.3478, 0.7723, 0.3436, 0.7723, 0.3455, 0.764, 0.3387, 0.764, 0.3387, 0.809, 0.3455, 0.809, 0.3452, 0.7829, 0.3452, 0.8231, 0.3386, 0.8231, 0.3386, 0.7829, 0.3455, 0.764, 0.3455, 0.809, 0.3387, 0.809, 0.3387, 0.764, 0.3452, 0.7829, 0.3386, 0.7829, 0.3386, 0.8231, 0.3452, 0.8231, 0.3387, 0.809, 0.341, 0.8067, 0.341, 0.7662, 0.3387, 0.764, 0.3387, 0.809, 0.3387, 0.764, 0.341, 0.7662, 0.341, 0.8067, 0.3386, 0.7829, 0.3478, 0.7829, 0.3478, 0.8231, 0.3386, 0.8231, 0.3477, 0.809, 0.3477, 0.764, 0.3387, 0.764, 0.3387, 0.809, 0.3417, 0.764, 0.3417, 0.809, 0.3387, 0.806, 0.3387, 0.767, 1.499e-05, 3.701e-05, 0.25, 3.704e-05, 0.25, 0.25, 1.499e-05, 0.25, 0.3386, 0.7829, 0.3466, 0.7829, 0.3466, 0.8231, 0.3386, 0.8231, 0.3478, 0.7829, 0.3478, 0.8231, 0.3386, 0.8231, 0.3386, 0.7829, 0.3387, 0.806, 0.3417, 0.809, 0.3417, 0.764, 0.3387, 0.767, 0.3386, 0.8231, 0.3446, 0.8231, 0.3446, 0.7829, 0.3386, 0.7829, 0.3452, 0.7829, 0.3452, 0.8231, 0.3386, 0.8231, 0.3386, 0.7829, 0.3386, 0.8231, 0.3386, 0.7829, 0.3446, 0.7829, 0.3446, 0.8231, 0.3452, 0.7829, 0.3386, 0.7829, 0.3386, 0.8231, 0.3452, 0.8231, 0.3387, 0.809, 0.341, 0.8067, 0.341, 0.7662, 0.3387, 0.764, 0.3387, 0.809, 0.3387, 0.764, 0.341, 0.7662, 0.341, 0.8067, 0.3386, 0.7829, 0.3478, 0.7829, 0.3478, 0.8231, 0.3386, 0.8231, 0.3477, 0.809, 0.3477, 0.764, 0.3387, 0.764, 0.3387, 0.809, 0.3417, 0.764, 0.3417, 0.809, 0.3387, 0.806, 0.3387, 0.767, 0.25, 2.488e-05, 0.5, 2.486e-05, 0.5, 0.25, 0.25, 0.25, 0.3386, 0.7829, 0.3466, 0.7829, 0.3466, 0.8231, 0.3386, 0.8231, 0.3478, 0.7829, 0.3478, 0.8231, 0.3386, 0.8231, 0.3386, 0.7829, 0.3387, 0.806, 0.3417, 0.809, 0.3417, 0.764, 0.3387, 0.767, 1.216e-05, 0.25, 0.25, 0.25, 0.25, 0.0001119, 1.222e-05, 0.0001119, 0.8365, 0.7945, 0.8386, 0.7925, 0.7775, 0.7925, 0.7795, 0.7945, 0.7787, 0.7933, 0.7775, 0.7945, 0.8386, 0.7945, 0.8373, 0.7933, 0.8373, 0.7945, 0.8386, 0.7933, 0.7775, 0.7933, 0.7787, 0.7945, 0.7784, 0.793, 0.7767, 0.7947, 0.8389, 0.7947, 0.8372, 0.793, 0.8372, 0.7947, 0.8389, 0.793, 0.7767, 0.793, 0.7784, 0.7947, 0.8365, 0.7954, 0.8389, 0.793, 0.7767, 0.793, 0.7791, 0.7954, 0.8365, 0.7954, 0.8389, 0.793, 0.7767, 0.793, 0.7791, 0.7954, 0.7784, 0.793, 0.7767, 0.7947, 0.8389, 0.7947, 0.8372, 0.793, 0.8372, 0.7947, 0.8389, 0.793, 0.7767, 0.793, 0.7784, 0.7947, 0.8365, 0.7945, 0.8386, 0.7925, 0.7775, 0.7925, 0.7795, 0.7945, 0.779, 0.8268, 0.7775, 0.8283, 0.8386, 0.8283, 0.837, 0.8268, 0.808, 0.8283, 0.808, 0.8271, 0.7775, 0.8271, 0.7787, 0.8283, 0.837, 0.8283, 0.8386, 0.8268, 0.7775, 0.8268, 0.779, 0.8283, 0.7787, 0.8271, 0.7775, 0.8283, 0.808, 0.8283, 0.808, 0.8271, 0.8373, 0.8283, 0.8386, 0.8271, 0.808, 0.8271, 0.808, 0.8283, 0.808, 0.8271, 0.808, 0.8283, 0.8386, 0.8283, 0.8373, 0.8271, 0.7772, 0.8249, 0.7787, 0.828, 0.8372, 0.828, 0.8387, 0.8249, 0.7787, 0.828, 0.8372, 0.828, 0.8387, 0.8249, 0.7772, 0.8249, 0.3918, 0.7676, 0.3918, 0.8574, 0.4815, 0.8574, 0.4815, 0.7676, 0.2692, 0.8928, 0.2692, 0.9614, 0.3515, 0.9614, 0.3515, 0.8928, 1.77e-05, 0.25, 0.25, 0.25, 0.25, 1.875e-05, 1.776e-05, 1.878e-05, 0.4815, 0.8424, 0.4815, 0.7676, 0.3918, 0.7676, 0.3918, 0.8424, 0.4454, 0.7667, 0.3936, 0.7667, 0.3936, 0.853, 0.4454, 0.853, 1.928e-05, 0.25, 0.25, 0.25, 0.25, 3.019e-05, 1.922e-05, 3.022e-05, 0.4799, 0.8098, 0.4799, 0.7667, 0.3936, 0.7667, 0.3936, 0.8098, 0.3191, 0.9468, 0.3239, 0.9468, 0.3239, 0.9145, 0.3191, 0.9145, 0.3515, 0.8928, 0.2692, 0.8928, 0.2692, 0.9751, 0.3515, 0.9751, 0.9188, 0.9248, 0.8893, 0.9248, 0.8893, 0.9494, 0.9188, 0.9494, 0.2692, 0.8928, 0.2692, 0.9751, 0.3515, 0.9751, 0.3515, 0.8928, 0.2833, 0.9128, 0.2692, 0.8928, 0.2692, 0.9751, 0.2833, 0.9551, 0.3139, 0.9551, 0.328, 0.9751, 0.328, 0.8928, 0.3139, 0.9128, 0.2833, 0.9551, 0.2692, 0.9751, 0.328, 0.9751, 0.3139, 0.9551, 0.3387, 0.809, 0.3387, 0.7715, 0.3462, 0.764, 0.3462, 0.809, 0.3315, 0.9375, 0.3515, 0.9516, 0.3515, 0.8928, 0.3315, 0.9069, 0.3315, 0.9069, 0.3515, 0.8928, 0.2692, 0.8928, 0.2892, 0.9069, 0.2892, 0.9375, 0.2692, 0.9516, 0.3515, 0.9516, 0.3315, 0.9375, 0.3467, 0.7719, 0.3387, 0.764, 0.3387, 0.809, 0.3467, 0.809, 0.3467, 0.764, 0.3387, 0.764, 0.3387, 0.809, 0.3467, 0.801, 0.3462, 0.764, 0.3462, 0.8015, 0.3387, 0.809, 0.3387, 0.764, 0.3146, 0.7709, 0.3124, 0.7709, 0.3124, 0.8134, 0.3146, 0.8112, 0.3137, 0.7688, 0.3102, 0.7688, 0.3102, 0.8311, 0.3137, 0.8311, 0.3134, 0.7688, 0.3134, 0.8278, 0.3101, 0.8311, 0.3101, 0.7688, 0.3137, 0.7688, 0.3137, 0.8311, 0.3102, 0.8311, 0.3102, 0.7688, 0.3386, 0.7829, 0.3386, 0.8231, 0.3408, 0.8208, 0.3408, 0.7829, 0.3387, 0.809, 0.3462, 0.809, 0.3462, 0.764, 0.3387, 0.7715, 0.3115, 0.7709, 0.3115, 0.8134, 0.3143, 0.8106, 0.3143, 0.7738, 0.3467, 0.764, 0.3467, 0.801, 0.3387, 0.809, 0.3387, 0.764, 0.3157, 0.8134, 0.3108, 0.8134, 0.3108, 0.7709, 0.3157, 0.7709, 0.3083, 0.7709, 0.3083, 0.8134, 0.3132, 0.8134, 0.3132, 0.7709, 0.2938, 0.9176, 0.2938, 0.9602, 0.2922, 0.9602, 0.2922, 0.9176, 0.3462, 0.764, 0.3387, 0.764, 0.3387, 0.809, 0.3462, 0.8015, 0.3137, 0.8311, 0.3137, 0.7688, 0.3154, 0.7688, 0.3154, 0.8311, 0.3132, 0.8134, 0.3157, 0.8134, 0.3157, 0.7709, 0.3132, 0.7709, 0.3386, 0.7829, 0.3478, 0.7829, 0.3478, 0.8231, 0.3386, 0.8231, 0.3137, 0.8311, 0.3154, 0.8311, 0.3154, 0.7688, 0.3137, 0.7688, 0.3386, 0.7829, 0.3408, 0.7829, 0.3408, 0.8208, 0.3386, 0.8231, 0.3134, 0.8278, 0.3134, 0.7688, 0.3151, 0.7688, 0.3151, 0.8278, 0.3102, 0.7688, 0.3102, 0.8311, 0.3085, 0.8311, 0.3085, 0.7688, 0.3146, 0.8112, 0.3157, 0.8112, 0.3157, 0.7709, 0.3146, 0.7709, 0.3467, 0.7719, 0.3467, 0.809, 0.3387, 0.809, 0.3387, 0.764, 0.3101, 0.7688, 0.3101, 0.8311, 0.3085, 0.8311, 0.3085, 0.7688, 0.3102, 0.7688, 0.3085, 0.7688, 0.3085, 0.8311, 0.3102, 0.8311, 0.3206, 0.9598, 0.2935, 0.9598, 0.2935, 0.9183, 0.3206, 0.9183, 0.3124, 0.7709, 0.3113, 0.7709, 0.3113, 0.8134, 0.3124, 0.8134, 0.3143, 0.8106, 0.3157, 0.8106, 0.3157, 0.7738, 0.3143, 0.7738, 0.3122, 0.7688, 0.3122, 0.8311, 0.3085, 0.8311, 0.3085, 0.7688, 0.3115, 0.7709, 0.3101, 0.7709, 0.3101, 0.8134, 0.3115, 0.8134, 0.3467, 0.7719, 0.3467, 0.809, 0.3387, 0.809, 0.3387, 0.764, 0.3387, 0.809, 0.3462, 0.809, 0.3462, 0.764, 0.3387, 0.7715, 0.3387, 0.809, 0.3387, 0.7715, 0.3462, 0.764, 0.3462, 0.809, 0.3467, 0.7719, 0.3387, 0.764, 0.3387, 0.809, 0.3467, 0.809, 0.3386, 0.7829, 0.3386, 0.8231, 0.3408, 0.8208, 0.3408, 0.7829, 0.3386, 0.7829, 0.3408, 0.7829, 0.3408, 0.8208, 0.3386, 0.8231, 0.3417, 0.767, 0.3387, 0.764, 0.3387, 0.809, 0.3417, 0.806, 0.3387, 0.764, 0.3387, 0.809, 0.3477, 0.809, 0.3477, 0.764, 0.3386, 0.7829, 0.3478, 0.7829, 0.3478, 0.8231, 0.3386, 0.8231, 0.3462, 0.764, 0.3387, 0.764, 0.3387, 0.809, 0.3462, 0.8015, 0.3467, 0.764, 0.3467, 0.801, 0.3387, 0.809, 0.3387, 0.764, 0.3462, 0.764, 0.3462, 0.8015, 0.3387, 0.809, 0.3387, 0.764, 0.3467, 0.764, 0.3387, 0.764, 0.3387, 0.809, 0.3467, 0.801, 0.3412, 0.764, 0.3387, 0.764, 0.3387, 0.8065, 0.3412, 0.809, 0.3412, 0.764, 0.3412, 0.809, 0.3387, 0.8065, 0.3387, 0.764, 0.3386, 0.7829, 0.3478, 0.7829, 0.3478, 0.8231, 0.3386, 0.8231, 0.3477, 0.809, 0.3477, 0.764, 0.3387, 0.764, 0.3387, 0.809, 0.3387, 0.809, 0.3387, 0.764, 0.3417, 0.767, 0.3417, 0.806, 0.25, 0.25, 2.003e-05, 0.25, 1.991e-05, 1.842e-05, 0.25, 1.833e-05, 2.009e-05, 1.836e-05, 1.997e-05, 0.25, 0.25, 0.25, 0.25, 1.839e-05, 0.3085, 0.8569, 0.3085, 0.7686, 0.3102, 0.7686, 0.3102, 0.8569, 0.3155, 0.7686, 0.3155, 0.8569, 0.3085, 0.8569, 0.3085, 0.7686, 0.3085, 0.8569, 0.3085, 0.7686, 0.3102, 0.7686, 0.3102, 0.8569, 0.3085, 0.8569, 0.3102, 0.8569, 0.3102, 0.7686, 0.3085, 0.7686, 0.3155, 0.7686, 0.3085, 0.7686, 0.3085, 0.8569, 0.3155, 0.8569, 0.3085, 0.8569, 0.3102, 0.8569, 0.3102, 0.7686, 0.3085, 0.7686, 0.3455, 0.764, 0.3387, 0.764, 0.3387, 0.809, 0.3455, 0.809, 0.3452, 0.7829, 0.3452, 0.8231, 0.3386, 0.8231, 0.3386, 0.7829, 0.3455, 0.764, 0.3455, 0.809, 0.3387, 0.809, 0.3387, 0.764, 0.3452, 0.7829, 0.3386, 0.7829, 0.3386, 0.8231, 0.3452, 0.8231, 0.3387, 0.809, 0.341, 0.8067, 0.341, 0.7662, 0.3387, 0.764, 0.3387, 0.809, 0.3387, 0.764, 0.341, 0.7662, 0.341, 0.8067, 0.3386, 0.7829, 0.3478, 0.7829, 0.3478, 0.8231, 0.3386, 0.8231, 0.3477, 0.809, 0.3477, 0.764, 0.3387, 0.764, 0.3387, 0.809, 0.3417, 0.764, 0.3417, 0.809, 0.3387, 0.806, 0.3387, 0.767, 0.25, 2.488e-05, 0.5, 2.491e-05, 0.5, 0.25, 0.25, 0.25, 0.3386, 0.7829, 0.3466, 0.7829, 0.3466, 0.8231, 0.3386, 0.8231, 0.3478, 0.7829, 0.3478, 0.8231, 0.3386, 0.8231, 0.3386, 0.7829, 0.3387, 0.806, 0.3417, 0.809, 0.3417, 0.764, 0.3387, 0.767, 0.3386, 0.8231, 0.3446, 0.8231, 0.3446, 0.7829, 0.3386, 0.7829, 0.3452, 0.7829, 0.3452, 0.8231, 0.3386, 0.8231, 0.3386, 0.7829, 0.3386, 0.8231, 0.3386, 0.7829, 0.3446, 0.7829, 0.3446, 0.8231, 0.3452, 0.7829, 0.3386, 0.7829, 0.3386, 0.8231, 0.3452, 0.8231, 0.3387, 0.809, 0.341, 0.8067, 0.341, 0.7662, 0.3387, 0.764, 0.3387, 0.809, 0.3387, 0.764, 0.341, 0.7662, 0.341, 0.8067, 0.3386, 0.7829, 0.3478, 0.7829, 0.3478, 0.8231, 0.3386, 0.8231, 0.3477, 0.809, 0.3477, 0.764, 0.3387, 0.764, 0.3387, 0.809, 0.3417, 0.764, 0.3417, 0.809, 0.3387, 0.806, 0.3387, 0.767, 1.499e-05, 3.701e-05, 0.25, 3.698e-05, 0.25, 0.25, 1.499e-05, 0.25, 0.3386, 0.7829, 0.3466, 0.7829, 0.3466, 0.8231, 0.3386, 0.8231, 0.3478, 0.7829, 0.3478, 0.8231, 0.3386, 0.8231, 0.3386, 0.7829, 0.3387, 0.806, 0.3417, 0.809, 0.3417, 0.764, 0.3387, 0.767, 0.9188, 0.9494, 0.8893, 0.9248, 0.8893, 0.9494, 0.7784, 0.793, 0.7767, 0.7947, 0.8389, 0.7947, 0.8372, 0.793, 0.8372, 0.7947, 0.8389, 0.793, 0.7767, 0.793, 0.7784, 0.7947, 0.8365, 0.7954, 0.8389, 0.793, 0.7767, 0.793, 0.7791, 0.7954, 0.3387, 0.764, 0.3387, 0.809, 0.3477, 0.809, 0.3477, 0.764, 0.8365, 0.7954, 0.8389, 0.793, 0.7767, 0.793, 0.7791, 0.7954, 0.7784, 0.793, 0.7767, 0.7947, 0.8389, 0.7947, 0.8372, 0.793, 0.8372, 0.7947, 0.8389, 0.793, 0.7767, 0.793, 0.7784, 0.7947, 0.3417, 0.767, 0.3387, 0.764, 0.3387, 0.809, 0.3417, 0.806, 0.3918, 0.7676, 0.3918, 0.8574, 0.4815, 0.8574, 0.4815, 0.7676, 0.8878, 0.8974, 0.8878, 0.9588, 0.9755, 0.9588, 0.9755, 0.8974, 0.25, 0.25, 0.5, 0.25, 0.5, 6.616e-06, 0.25, 6.646e-06, 0.4815, 0.8424, 0.4815, 0.7676, 0.3918, 0.7676, 0.3918, 0.8424, 0.275, 0.9298, 0.275, 0.9435, 0.3296, 0.9435, 0.3296, 0.9298, 0.25, 0.25, 0.5, 0.25, 0.5, 1.806e-05, 0.25, 1.809e-05, 0.3515, 0.8928, 0.2692, 0.8928, 0.2692, 0.9751, 0.3515, 0.9751, 0.3183, 0.8941, 0.2695, 0.8941, 0.2695, 0.9754, 0.3183, 0.9754, 0.2692, 0.8928, 0.2692, 0.9751, 0.3515, 0.9751, 0.3515, 0.8928, 0.2833, 0.9128, 0.2692, 0.8928, 0.2692, 0.9751, 0.2833, 0.9551, 0.3139, 0.9551, 0.328, 0.9751, 0.328, 0.8928, 0.3139, 0.9128, 0.2833, 0.9551, 0.2692, 0.9751, 0.328, 0.9751, 0.3139, 0.9551, 0.3315, 0.9375, 0.3515, 0.9516, 0.3515, 0.8928, 0.3315, 0.9069, 0.3315, 0.9069, 0.3515, 0.8928, 0.2692, 0.8928, 0.2892, 0.9069, 0.2892, 0.9375, 0.2692, 0.9516, 0.3515, 0.9516, 0.3315, 0.9375, 0.3146, 0.7709, 0.3124, 0.7709, 0.3124, 0.8134, 0.3146, 0.8112, 0.3137, 0.7688, 0.3102, 0.7688, 0.3102, 0.8311, 0.3137, 0.8311, 0.3134, 0.7688, 0.3134, 0.8278, 0.3101, 0.8311, 0.3101, 0.7688, 0.3137, 0.7688, 0.3137, 0.8311, 0.3102, 0.8311, 0.3102, 0.7688, 0.3115, 0.7709, 0.3115, 0.8134, 0.3143, 0.8106, 0.3143, 0.7738, 0.3157, 0.8134, 0.3108, 0.8134, 0.3108, 0.7709, 0.3157, 0.7709, 0.3083, 0.7709, 0.3083, 0.8134, 0.3132, 0.8134, 0.3132, 0.7709, 0.2938, 0.9176, 0.2938, 0.9602, 0.2922, 0.9602, 0.2922, 0.9176, 0.3137, 0.8311, 0.3137, 0.7688, 0.3154, 0.7688, 0.3154, 0.8311, 0.3132, 0.8134, 0.3157, 0.8134, 0.3157, 0.7709, 0.3132, 0.7709, 0.3137, 0.8311, 0.3154, 0.8311, 0.3154, 0.7688, 0.3137, 0.7688, 0.3134, 0.8278, 0.3134, 0.7688, 0.3151, 0.7688, 0.3151, 0.8278, 0.3102, 0.7688, 0.3102, 0.8311, 0.3085, 0.8311, 0.3085, 0.7688, 0.3146, 0.8112, 0.3157, 0.8112, 0.3157, 0.7709, 0.3146, 0.7709, 0.3101, 0.7688, 0.3101, 0.8311, 0.3085, 0.8311, 0.3085, 0.7688, 0.3102, 0.7688, 0.3085, 0.7688, 0.3085, 0.8311, 0.3102, 0.8311, 0.3206, 0.9598, 0.2935, 0.9598, 0.2935, 0.9183, 0.3206, 0.9183, 0.3124, 0.7709, 0.3113, 0.7709, 0.3113, 0.8134, 0.3124, 0.8134, 0.3143, 0.8106, 0.3157, 0.8106, 0.3157, 0.7738, 0.3143, 0.7738, 0.3122, 0.7688, 0.3122, 0.8311, 0.3085, 0.8311, 0.3085, 0.7688, 0.3115, 0.7709, 0.3101, 0.7709, 0.3101, 0.8134, 0.3115, 0.8134, 0.3467, 0.7719, 0.3467, 0.809, 0.3387, 0.809, 0.3387, 0.764, 0.3387, 0.809, 0.3462, 0.809, 0.3462, 0.764, 0.3387, 0.7715, 0.3387, 0.809, 0.3387, 0.7715, 0.3462, 0.764, 0.3462, 0.809, 0.3467, 0.7719, 0.3387, 0.764, 0.3387, 0.809, 0.3467, 0.809, 0.3386, 0.7829, 0.3386, 0.8231, 0.3408, 0.8208, 0.3408, 0.7829, 0.3386, 0.7829, 0.3408, 0.7829, 0.3408, 0.8208, 0.3386, 0.8231, 0.3417, 0.767, 0.3387, 0.764, 0.3387, 0.809, 0.3417, 0.806, 0.3387, 0.764, 0.3387, 0.809, 0.3477, 0.809, 0.3477, 0.764, 0.3386, 0.7829, 0.3478, 0.7829, 0.3478, 0.8231, 0.3386, 0.8231, 0.3462, 0.764, 0.3387, 0.764, 0.3387, 0.809, 0.3462, 0.8015, 0.3467, 0.764, 0.3467, 0.801, 0.3387, 0.809, 0.3387, 0.764, 0.3462, 0.764, 0.3462, 0.8015, 0.3387, 0.809, 0.3387, 0.764, 0.3467, 0.764, 0.3387, 0.764, 0.3387, 0.809, 0.3467, 0.801, 0.3412, 0.764, 0.3387, 0.764, 0.3387, 0.8065, 0.3412, 0.809, 0.3412, 0.764, 0.3412, 0.809, 0.3387, 0.8065, 0.3387, 0.764, 0.3386, 0.7829, 0.3478, 0.7829, 0.3478, 0.8231, 0.3386, 0.8231, 0.3477, 0.809, 0.3477, 0.764, 0.3387, 0.764, 0.3387, 0.809, 0.3387, 0.809, 0.3387, 0.764, 0.3417, 0.767, 0.3417, 0.806, 0.5, 0.25, 0.25, 0.25, 0.25, 6.288e-06, 0.5, 6.199e-06, 0.25, 6.229e-06, 0.25, 0.25, 0.5, 0.25, 0.5, 6.258e-06, 0.3085, 0.8569, 0.3085, 0.7686, 0.3102, 0.7686, 0.3102, 0.8569, 0.3155, 0.7686, 0.3155, 0.8569, 0.3085, 0.8569, 0.3085, 0.7686, 0.3085, 0.8569, 0.3085, 0.7686, 0.3102, 0.7686, 0.3102, 0.8569, 0.3085, 0.8569, 0.3102, 0.8569, 0.3102, 0.7686, 0.3085, 0.7686, 0.3155, 0.7686, 0.3085, 0.7686, 0.3085, 0.8569, 0.3155, 0.8569, 0.3085, 0.8569, 0.3102, 0.8569, 0.3102, 0.7686, 0.3085, 0.7686, 0.3455, 0.764, 0.3387, 0.764, 0.3387, 0.809, 0.3455, 0.809, 0.3452, 0.7829, 0.3452, 0.8231, 0.3386, 0.8231, 0.3386, 0.7829, 0.3455, 0.764, 0.3455, 0.809, 0.3387, 0.809, 0.3387, 0.764, 0.3452, 0.7829, 0.3386, 0.7829, 0.3386, 0.8231, 0.3452, 0.8231, 0.3387, 0.809, 0.341, 0.8067, 0.341, 0.7662, 0.3387, 0.764, 0.3387, 0.809, 0.3387, 0.764, 0.341, 0.7662, 0.341, 0.8067, 0.3386, 0.7829, 0.3478, 0.7829, 0.3478, 0.8231, 0.3386, 0.8231, 0.3477, 0.809, 0.3477, 0.764, 0.3387, 0.764, 0.3387, 0.809, 0.3417, 0.764, 0.3417, 0.809, 0.3387, 0.806, 0.3387, 0.767, 0.25, 2.488e-05, 0.5, 2.491e-05, 0.5, 0.25, 0.25, 0.25, 0.3386, 0.7829, 0.3466, 0.7829, 0.3466, 0.8231, 0.3386, 0.8231, 0.3478, 0.7829, 0.3478, 0.8231, 0.3386, 0.8231, 0.3386, 0.7829, 0.3387, 0.806, 0.3417, 0.809, 0.3417, 0.764, 0.3387, 0.767, 0.3386, 0.8231, 0.3446, 0.8231, 0.3446, 0.7829, 0.3386, 0.7829, 0.3452, 0.7829, 0.3452, 0.8231, 0.3386, 0.8231, 0.3386, 0.7829, 0.3386, 0.8231, 0.3386, 0.7829, 0.3446, 0.7829, 0.3446, 0.8231, 0.3452, 0.7829, 0.3386, 0.7829, 0.3386, 0.8231, 0.3452, 0.8231, 0.3387, 0.809, 0.341, 0.8067, 0.341, 0.7662, 0.3387, 0.764, 0.3387, 0.809, 0.3387, 0.764, 0.341, 0.7662, 0.341, 0.8067, 0.3386, 0.7829, 0.3478, 0.7829, 0.3478, 0.8231, 0.3386, 0.8231, 0.3477, 0.809, 0.3477, 0.764, 0.3387, 0.764, 0.3387, 0.809, 0.3417, 0.764, 0.3417, 0.809, 0.3387, 0.806, 0.3387, 0.767, 1.499e-05, 3.701e-05, 0.25, 3.698e-05, 0.25, 0.25, 1.499e-05, 0.25, 0.3386, 0.7829, 0.3466, 0.7829, 0.3466, 0.8231, 0.3386, 0.8231, 0.3478, 0.7829, 0.3478, 0.8231, 0.3386, 0.8231, 0.3386, 0.7829, 0.3387, 0.806, 0.3417, 0.809, 0.3417, 0.764, 0.3387, 0.767, 0.2695, 0.8941, 0.2695, 0.9347, 0.3508, 0.9347, 0.3508, 0.8941, 0.7784, 0.793, 0.7767, 0.7947, 0.8389, 0.7947, 0.8372, 0.793, 0.8372, 0.7947, 0.8389, 0.793, 0.7767, 0.793, 0.7784, 0.7947, 0.8365, 0.7954, 0.8389, 0.793, 0.7767, 0.793, 0.7791, 0.7954, 0.8365, 0.7954, 0.8389, 0.793, 0.7767, 0.793, 0.7791, 0.7954, 0.7784, 0.793, 0.7767, 0.7947, 0.8389, 0.7947, 0.8372, 0.793, 0.8372, 0.7947, 0.8389, 0.793, 0.7767, 0.793, 0.7784, 0.7947, 0.312, 0.7697, 0.3113, 0.7697, 0.3113, 0.8075, 0.312, 0.8069, 0.3127, 0.7705, 0.3119, 0.7697, 0.3119, 0.8075, 0.3127, 0.8075, 0.3119, 0.7697, 0.309, 0.7697, 0.309, 0.8046, 0.3119, 0.8075, 0.3113, 0.7697, 0.3088, 0.7722, 0.3088, 0.8075, 0.3113, 0.8075, 0.3088, 0.7722, 0.3082, 0.7722, 0.3082, 0.8069, 0.3088, 0.8075, 0.309, 0.7697, 0.3082, 0.7705, 0.3082, 0.8046, 0.309, 0.8046, 0.3158, 0.7697, 0.3145, 0.7697, 0.3145, 0.8075, 0.3158, 0.8075, 0.3095, 0.8075, 0.3145, 0.8075, 0.3145, 0.7697, 0.3095, 0.7748, 0.3082, 0.8075, 0.3095, 0.8075, 0.3095, 0.7748, 0.3082, 0.7748, 0.3095, 0.8075, 0.3082, 0.8075, 0.3082, 0.7748, 0.3095, 0.7748, 0.3158, 0.8075, 0.3145, 0.8075, 0.3145, 0.7697, 0.3158, 0.7697, 0.3145, 0.8075, 0.3095, 0.8075, 0.3095, 0.7748, 0.3145, 0.7697, 0.8342, 0.7812, 0.8319, 0.7812, 0.8319, 0.7966, 0.8342, 0.7966, 0.8296, 0.7812, 0.8235, 0.7812, 0.8235, 0.7966, 0.8296, 0.7966, 0.8319, 0.7812, 0.8296, 0.7812, 0.8296, 0.7966, 0.8319, 0.7966, 0.8342, 0.7873, 0.8342, 0.7935, 0.8365, 0.7935, 0.8365, 0.7873, 0.8342, 0.7812, 0.8342, 0.7873, 0.8365, 0.7873, 0.8365, 0.7812, 0.8342, 0.7812, 0.8319, 0.7812, 0.8319, 0.7966, 0.8342, 0.7966, 0.8296, 0.7812, 0.8235, 0.7812, 0.8235, 0.7966, 0.8296, 0.7966, 0.8319, 0.7812, 0.8296, 0.7812, 0.8296, 0.7966, 0.8319, 0.7966, 0.8342, 0.7873, 0.8342, 0.7935, 0.8365, 0.7935, 0.8365, 0.7873, 0.8342, 0.7812, 0.8342, 0.7873, 0.8365, 0.7873, 0.8365, 0.7812, 0.3962, 0.8574, 0.4815, 0.7676, 0.4815, 0.8424, 0.4603, 0.8574, 0.3412, 0.764, 0.3387, 0.764, 0.3387, 0.8065, 0.3412, 0.809, 0.8934, 0.04779, 0.8934, 0.03373, 0.8931, 0.03373, 0.8931, 0.04779, 0.8934, 0.04779, 0.8931, 0.04779, 0.8931, 0.05004, 0.8934, 0.05004, 0.8934, 0.01742, 0.8931, 0.01742, 0.8931, 0.01967, 0.8934, 0.01967, 0.9137, 0.04152, 0.9138, 0.04152, 0.9138, 0.03758, 0.9137, 0.03758, 0.9137, 0.03365, 0.9137, 0.03758, 0.9138, 0.03758, 0.9138, 0.03365, 0.9225, 0.04151, 0.9225, 0.03758, 0.9224, 0.03758, 0.9224, 0.04151, 0.9225, 0.03365, 0.9224, 0.03365, 0.9224, 0.03758, 0.9225, 0.03758, 0.9137, 0.02972, 0.9137, 0.03365, 0.9138, 0.03365, 0.9138, 0.02972, 0.9225, 0.02972, 0.9224, 0.02972, 0.9224, 0.03365, 0.9225, 0.03365, 0.9137, 0.02579, 0.9137, 0.02972, 0.9138, 0.02972, 0.9138, 0.02579, 0.9225, 0.02579, 0.9224, 0.02579, 0.9224, 0.02972, 0.9225, 0.02972, 0.9185, 0.02355, 0.9185, 0.02364, 0.9224, 0.02364, 0.9225, 0.02355, 0.9137, 0.02355, 0.9138, 0.02364, 0.9185, 0.02364, 0.9185, 0.02355, 0.9224, 0.02579, 0.9225, 0.02579, 0.9225, 0.02355, 0.9224, 0.02364, 0.9137, 0.02579, 0.9138, 0.02579, 0.9138, 0.02364, 0.9137, 0.02355, 0.9069, 0.03948, 0.9071, 0.03948, 0.9071, 0.0376, 0.9069, 0.0376, 0.3477, 0.809, 0.3477, 0.764, 0.3387, 0.764, 0.3387, 0.809, 0.3386, 0.7829, 0.3478, 0.7829, 0.3478, 0.8231, 0.3386, 0.8231, 0.3412, 0.764, 0.3412, 0.809, 0.3387, 0.8065, 0.3387, 0.764, 0.9207, 0.03936, 0.9208, 0.03936, 0.9208, 0.03749, 0.9207, 0.03749, 2.009e-05, 1.836e-05, 1.997e-05, 0.25, 0.25, 0.25, 0.25, 1.839e-05, 0.25, 0.25, 2.003e-05, 0.25, 1.991e-05, 1.842e-05, 0.25, 1.833e-05, 0.3387, 0.809, 0.3387, 0.764, 0.3417, 0.767, 0.3417, 0.806, 0.9207, 0.0257, 0.9207, 0.02559, 0.9188, 0.02559, 0.9188, 0.0257, 0.8981, 0.0474, 0.8986, 0.0474, 0.8986, 0.03109, 0.8981, 0.03109, 0.8976, 0.01477, 0.8976, 0.03109, 0.8981, 0.03109, 0.8981, 0.01477, 0.8986, 0.01477, 0.8986, 0.03109, 0.8992, 0.03109, 0.8992, 0.01477, 0.8981, 0.01477, 0.8981, 0.03109, 0.8986, 0.03109, 0.8986, 0.01477, 0.8976, 0.0474, 0.8981, 0.0474, 0.8981, 0.03109, 0.8976, 0.03109, 0.8986, 0.0474, 0.8992, 0.0474, 0.8992, 0.03109, 0.8986, 0.03109, 0.8981, 0.0474, 0.8986, 0.0474, 0.8986, 0.03109, 0.8981, 0.03109, 0.8981, 0.01477, 0.8981, 0.03109, 0.8986, 0.03109, 0.8986, 0.01477, 0.3455, 0.764, 0.3387, 0.764, 0.3387, 0.809, 0.3455, 0.809, 0.3452, 0.7829, 0.3452, 0.8231, 0.3386, 0.8231, 0.3386, 0.7829, 0.3455, 0.764, 0.3455, 0.809, 0.3387, 0.809, 0.3387, 0.764, 0.3452, 0.7829, 0.3386, 0.7829, 0.3386, 0.8231, 0.3452, 0.8231, 0.3387, 0.809, 0.341, 0.8067, 0.341, 0.7662, 0.3387, 0.764, 0.3387, 0.809, 0.3387, 0.764, 0.341, 0.7662, 0.341, 0.8067, 0.3386, 0.7829, 0.3478, 0.7829, 0.3478, 0.8231, 0.3386, 0.8231, 0.3477, 0.809, 0.3477, 0.764, 0.3387, 0.764, 0.3387, 0.809, 0.3417, 0.764, 0.3417, 0.809, 0.3387, 0.806, 0.3387, 0.767, 1.499e-05, 3.701e-05, 0.25, 3.704e-05, 0.25, 0.25, 1.499e-05, 0.25, 0.3386, 0.7829, 0.3466, 0.7829, 0.3466, 0.8231, 0.3386, 0.8231, 0.3478, 0.7829, 0.3478, 0.8231, 0.3386, 0.8231, 0.3386, 0.7829, 0.3387, 0.806, 0.3417, 0.809, 0.3417, 0.764, 0.3387, 0.767, 0.3386, 0.8231, 0.3446, 0.8231, 0.3446, 0.7829, 0.3386, 0.7829, 0.3452, 0.7829, 0.3452, 0.8231, 0.3386, 0.8231, 0.3386, 0.7829, 0.3386, 0.8231, 0.3386, 0.7829, 0.3446, 0.7829, 0.3446, 0.8231, 0.3452, 0.7829, 0.3386, 0.7829, 0.3386, 0.8231, 0.3452, 0.8231, 0.3387, 0.809, 0.341, 0.8067, 0.341, 0.7662, 0.3387, 0.764, 0.3387, 0.809, 0.3387, 0.764, 0.341, 0.7662, 0.341, 0.8067, 0.3386, 0.7829, 0.3478, 0.7829, 0.3478, 0.8231, 0.3386, 0.8231, 0.3477, 0.809, 0.3477, 0.764, 0.3387, 0.764, 0.3387, 0.809, 0.3417, 0.764, 0.3417, 0.809, 0.3387, 0.806, 0.3387, 0.767, 0.25, 2.488e-05, 0.5, 2.486e-05, 0.5, 0.25, 0.25, 0.25, 0.3386, 0.7829, 0.3466, 0.7829, 0.3466, 0.8231, 0.3386, 0.8231, 0.3478, 0.7829, 0.3478, 0.8231, 0.3386, 0.8231, 0.3386, 0.7829, 0.3387, 0.806, 0.3417, 0.809, 0.3417, 0.764, 0.3387, 0.767])
me_cube.materials.append(mat_house5)
me_cube.use_remesh_preserve_volume = False
me_cube.use_remesh_preserve_attributes = False
me_cube.use_mirror_vertex_groups = False
me_cube.update()

# ---- objects
ob_house5 = bpy.data.objects.new('house5', me_cube)

# ---- transforms, parenting, visibility, modifiers, constraints
ob_house5.location = (0.0, 0.0, 0.0)
ob_house5.rotation_euler = (-1.571, -3.142, 0.0)
ob_house5.lock_rotations_4d = False
ob_house5.empty_display_type = 'ARROWS'
ob_house5.lineart.crease_threshold = 0.0

# ---- collection membership
col_collection.objects.link(ob_house5)

# ---- scene / render settings (as saved in the file)
scene.frame_start = 1; scene.frame_end = 250; scene.frame_set(1)
scene.render.engine = 'BLENDER_EEVEE_NEXT'
scene.cycles.use_denoising = False
scene.cycles.samples = 128
scene.cycles.sampling_pattern = 'TABULATED_SOBOL'
scene.cycles.use_adaptive_sampling = False
scene.cycles.use_light_tree = False
scene.view_settings.view_transform = 'Filmic'
bpy.context.view_layer.update()

# ---- added for rendering (the .blend has no active camera and no usable light): camera, sun
cam_auto = bpy.data.cameras.new('AutoCamera')
cam_auto.lens = 50.0
cam_auto.sensor_width = 36.0
cam_auto.clip_end = 1000.0
ob_auto_camera = bpy.data.objects.new('AutoCamera', cam_auto)
scene.collection.objects.link(ob_auto_camera)
ob_auto_camera.location = (12.7092, -15.9022, 19.6974)
ob_auto_camera.rotation_euler = (1.09748, -7.21219e-08, 0.694738)
scene.camera = ob_auto_camera
light_auto_sun = bpy.data.lights.new('AutoSun', 'SUN')
light_auto_sun.energy = 3.0
light_auto_sun.angle = 0.0523599
ob_auto_sun = bpy.data.objects.new('AutoSun', light_auto_sun)
scene.collection.objects.link(ob_auto_sun)
ob_auto_sun.rotation_euler = (0.872665, 0.174533, 0.523599)
bpy.context.view_layer.update()
